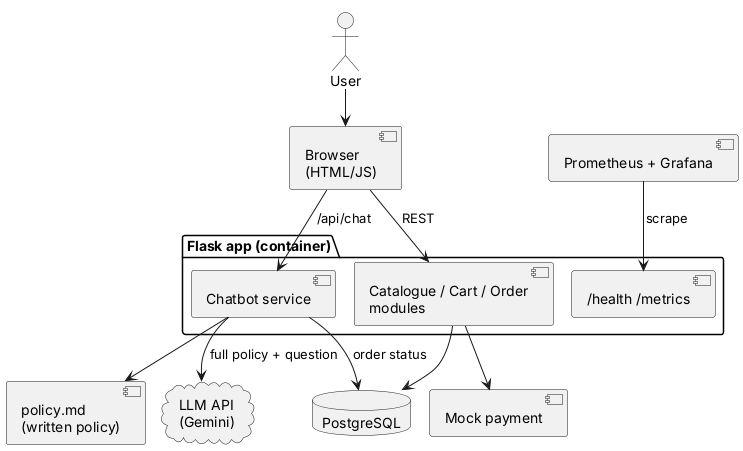

The diagram above was rendered by PlantUML. Its source (embedded in the PNG):
@startuml
!pragma layout smetana
skinparam shadowing false
actor User
component "Browser\n(HTML/JS)" as UI
package "Flask app (container)" {
  component "Catalogue / Cart / Order\nmodules" as Shop
  component "Chatbot service" as Bot
  component "/health /metrics" as Mon
}
database "PostgreSQL" as DB
component "policy.md\n(written policy)" as Policy
cloud "LLM API\n(Gemini)" as LLM
component "Mock payment" as Pay
component "Prometheus + Grafana" as Prom
User --> UI
UI --> Shop : REST
UI --> Bot : /api/chat
Shop --> DB
Shop --> Pay
Bot --> DB : order status
Bot --> Policy
Bot --> LLM : full policy + question
Prom --> Mon : scrape
@enduml